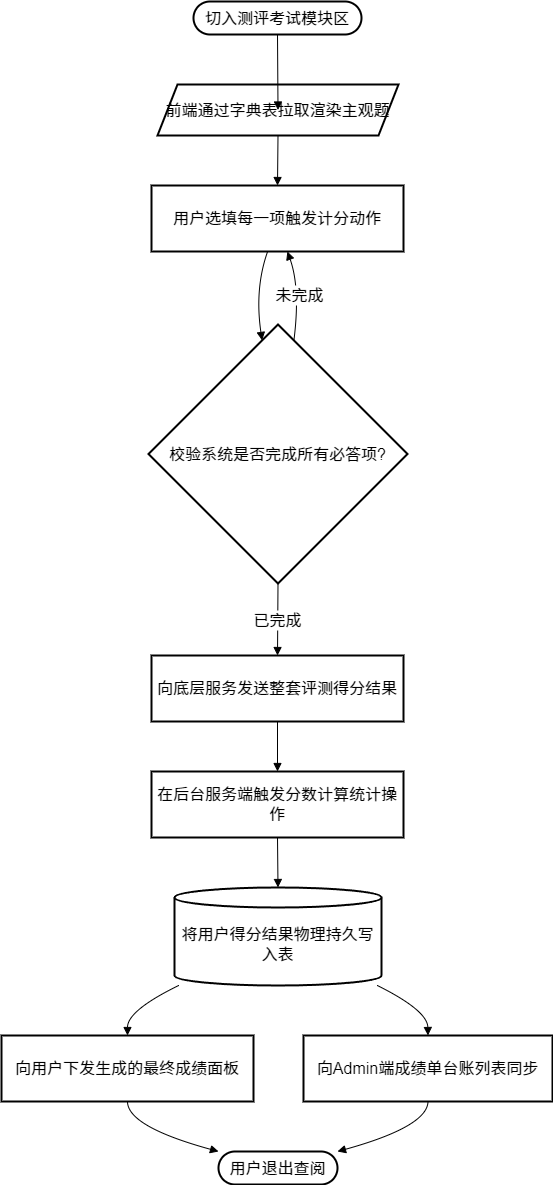

The diagram above was exported from draw.io. Its source (the exported page's mxGraphModel, read from the mxfile embedded in the PNG):
<mxGraphModel dx="2072" dy="1212" grid="1" gridSize="10" guides="1" tooltips="1" connect="1" arrows="1" fold="1" page="1" pageScale="1" pageWidth="827" pageHeight="1169" math="0" shadow="0">
  <root>
    <mxCell id="0" />
    <mxCell id="1" parent="0" />
    <mxCell id="EAJQJRxHjm0GAjveYLYy-22" value="切入测评考试模块区" style="rounded=1;whiteSpace=wrap;arcSize=50;strokeWidth=2;fontSize=16;" vertex="1" parent="1">
      <mxGeometry x="212" y="30" width="168" height="33" as="geometry" />
    </mxCell>
    <mxCell id="EAJQJRxHjm0GAjveYLYy-23" value="前端通过字典表拉取渲染主观题" style="shape=parallelogram;perimeter=parallelogramPerimeter;fixedSize=1;strokeWidth=2;whiteSpace=wrap;fontSize=16;" vertex="1" parent="1">
      <mxGeometry x="176" y="113" width="241" height="51" as="geometry" />
    </mxCell>
    <mxCell id="EAJQJRxHjm0GAjveYLYy-24" value="用户选填每一项触发计分动作" style="whiteSpace=wrap;strokeWidth=2;fontSize=16;" vertex="1" parent="1">
      <mxGeometry x="170" y="214" width="252" height="66" as="geometry" />
    </mxCell>
    <mxCell id="EAJQJRxHjm0GAjveYLYy-25" value="校验系统是否完成所有必答项?" style="rhombus;strokeWidth=2;whiteSpace=wrap;fontSize=16;" vertex="1" parent="1">
      <mxGeometry x="167" y="353" width="259" height="259" as="geometry" />
    </mxCell>
    <mxCell id="EAJQJRxHjm0GAjveYLYy-26" value="向底层服务发送整套评测得分结果" style="whiteSpace=wrap;strokeWidth=2;fontSize=16;" vertex="1" parent="1">
      <mxGeometry x="170" y="684" width="252" height="66" as="geometry" />
    </mxCell>
    <mxCell id="EAJQJRxHjm0GAjveYLYy-27" value="在后台服务端触发分数计算统计操作" style="whiteSpace=wrap;strokeWidth=2;fontSize=16;" vertex="1" parent="1">
      <mxGeometry x="170" y="800" width="252" height="66" as="geometry" />
    </mxCell>
    <mxCell id="EAJQJRxHjm0GAjveYLYy-28" value="将用户得分结果物理持久写入表" style="shape=cylinder3;boundedLbl=1;backgroundOutline=1;size=10;strokeWidth=2;whiteSpace=wrap;fontSize=16;" vertex="1" parent="1">
      <mxGeometry x="193" y="916" width="207" height="98" as="geometry" />
    </mxCell>
    <mxCell id="EAJQJRxHjm0GAjveYLYy-29" value="向用户下发生成的最终成绩面板" style="whiteSpace=wrap;strokeWidth=2;fontSize=16;" vertex="1" parent="1">
      <mxGeometry x="20" y="1064" width="252" height="66" as="geometry" />
    </mxCell>
    <mxCell id="EAJQJRxHjm0GAjveYLYy-30" value="向Admin端成绩单台账列表同步" style="whiteSpace=wrap;strokeWidth=2;fontSize=16;" vertex="1" parent="1">
      <mxGeometry x="322" y="1064" width="249" height="66" as="geometry" />
    </mxCell>
    <mxCell id="EAJQJRxHjm0GAjveYLYy-31" value="用户退出查阅" style="rounded=1;whiteSpace=wrap;arcSize=50;strokeWidth=2;fontSize=16;" vertex="1" parent="1">
      <mxGeometry x="237" y="1180" width="119" height="33" as="geometry" />
    </mxCell>
    <mxCell id="EAJQJRxHjm0GAjveYLYy-32" value="" style="curved=1;startArrow=none;endArrow=block;exitX=0.5;exitY=1.01;entryX=0.5;entryY=0.01;rounded=0;fontSize=16;" edge="1" parent="1" source="EAJQJRxHjm0GAjveYLYy-22" target="EAJQJRxHjm0GAjveYLYy-23">
      <mxGeometry relative="1" as="geometry">
        <Array as="points" />
      </mxGeometry>
    </mxCell>
    <mxCell id="EAJQJRxHjm0GAjveYLYy-33" value="" style="curved=1;startArrow=none;endArrow=block;exitX=0.5;exitY=1.01;entryX=0.5;entryY=0.01;rounded=0;fontSize=16;" edge="1" parent="1" source="EAJQJRxHjm0GAjveYLYy-23" target="EAJQJRxHjm0GAjveYLYy-24">
      <mxGeometry relative="1" as="geometry">
        <Array as="points" />
      </mxGeometry>
    </mxCell>
    <mxCell id="EAJQJRxHjm0GAjveYLYy-34" value="" style="curved=1;startArrow=none;endArrow=block;exitX=0.46;exitY=1.01;entryX=0.43;entryY=0;rounded=0;fontSize=16;" edge="1" parent="1" source="EAJQJRxHjm0GAjveYLYy-24" target="EAJQJRxHjm0GAjveYLYy-25">
      <mxGeometry relative="1" as="geometry">
        <Array as="points">
          <mxPoint x="273" y="317" />
        </Array>
      </mxGeometry>
    </mxCell>
    <mxCell id="EAJQJRxHjm0GAjveYLYy-35" value="未完成" style="curved=1;startArrow=none;endArrow=block;exitX=0.57;exitY=0;entryX=0.54;entryY=1.01;rounded=0;fontSize=16;" edge="1" parent="1" source="EAJQJRxHjm0GAjveYLYy-25" target="EAJQJRxHjm0GAjveYLYy-24">
      <mxGeometry relative="1" as="geometry">
        <Array as="points">
          <mxPoint x="319" y="317" />
        </Array>
      </mxGeometry>
    </mxCell>
    <mxCell id="EAJQJRxHjm0GAjveYLYy-36" value="已完成" style="curved=1;startArrow=none;endArrow=block;exitX=0.5;exitY=1;entryX=0.5;entryY=0;rounded=0;fontSize=16;" edge="1" parent="1" source="EAJQJRxHjm0GAjveYLYy-25" target="EAJQJRxHjm0GAjveYLYy-26">
      <mxGeometry relative="1" as="geometry">
        <Array as="points" />
      </mxGeometry>
    </mxCell>
    <mxCell id="EAJQJRxHjm0GAjveYLYy-37" value="" style="curved=1;startArrow=none;endArrow=block;exitX=0.5;exitY=1;entryX=0.5;entryY=0;rounded=0;fontSize=16;" edge="1" parent="1" source="EAJQJRxHjm0GAjveYLYy-26" target="EAJQJRxHjm0GAjveYLYy-27">
      <mxGeometry relative="1" as="geometry">
        <Array as="points" />
      </mxGeometry>
    </mxCell>
    <mxCell id="EAJQJRxHjm0GAjveYLYy-38" value="" style="curved=1;startArrow=none;endArrow=block;exitX=0.5;exitY=1;entryX=0.5;entryY=0;rounded=0;fontSize=16;" edge="1" parent="1" source="EAJQJRxHjm0GAjveYLYy-27" target="EAJQJRxHjm0GAjveYLYy-28">
      <mxGeometry relative="1" as="geometry">
        <Array as="points" />
      </mxGeometry>
    </mxCell>
    <mxCell id="EAJQJRxHjm0GAjveYLYy-39" value="" style="curved=1;startArrow=none;endArrow=block;exitX=0.02;exitY=1;entryX=0.5;entryY=0;rounded=0;fontSize=16;" edge="1" parent="1" source="EAJQJRxHjm0GAjveYLYy-28" target="EAJQJRxHjm0GAjveYLYy-29">
      <mxGeometry relative="1" as="geometry">
        <Array as="points">
          <mxPoint x="146" y="1039" />
        </Array>
      </mxGeometry>
    </mxCell>
    <mxCell id="EAJQJRxHjm0GAjveYLYy-40" value="" style="curved=1;startArrow=none;endArrow=block;exitX=0.98;exitY=1;entryX=0.5;entryY=0;rounded=0;fontSize=16;" edge="1" parent="1" source="EAJQJRxHjm0GAjveYLYy-28" target="EAJQJRxHjm0GAjveYLYy-30">
      <mxGeometry relative="1" as="geometry">
        <Array as="points">
          <mxPoint x="446" y="1039" />
        </Array>
      </mxGeometry>
    </mxCell>
    <mxCell id="EAJQJRxHjm0GAjveYLYy-41" value="" style="curved=1;startArrow=none;endArrow=block;exitX=0.5;exitY=1;entryX=0;entryY=0;rounded=0;fontSize=16;" edge="1" parent="1" source="EAJQJRxHjm0GAjveYLYy-29" target="EAJQJRxHjm0GAjveYLYy-31">
      <mxGeometry relative="1" as="geometry">
        <Array as="points">
          <mxPoint x="146" y="1155" />
        </Array>
      </mxGeometry>
    </mxCell>
    <mxCell id="EAJQJRxHjm0GAjveYLYy-42" value="" style="curved=1;startArrow=none;endArrow=block;exitX=0.5;exitY=1;entryX=1;entryY=0;rounded=0;fontSize=16;" edge="1" parent="1" source="EAJQJRxHjm0GAjveYLYy-30" target="EAJQJRxHjm0GAjveYLYy-31">
      <mxGeometry relative="1" as="geometry">
        <Array as="points">
          <mxPoint x="446" y="1155" />
        </Array>
      </mxGeometry>
    </mxCell>
  </root>
</mxGraphModel>